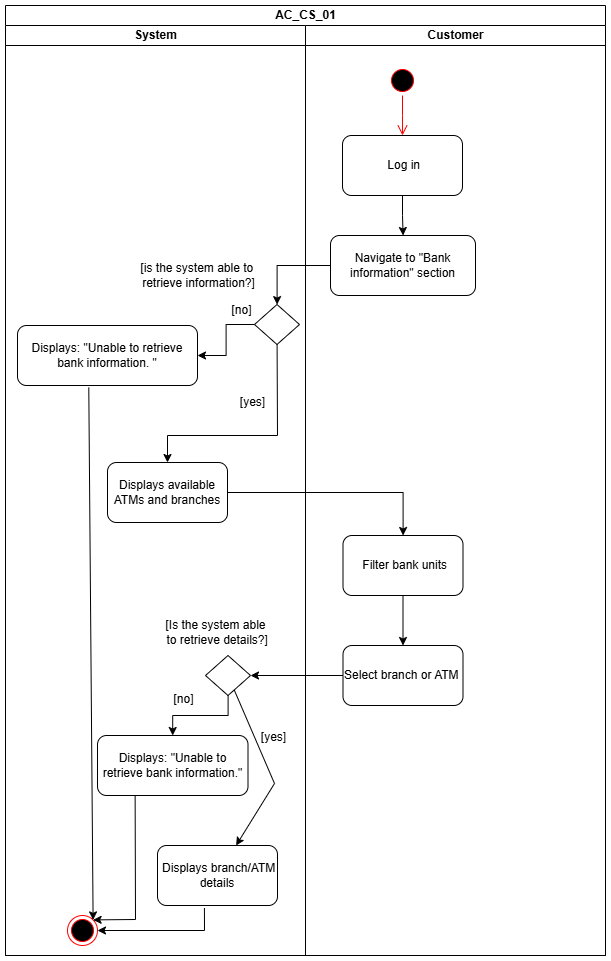

The diagram above was exported from draw.io. Its source (the exported page's mxGraphModel, read from the mxfile embedded in the PNG):
<mxGraphModel dx="2884" dy="1192" grid="0" gridSize="10" guides="1" tooltips="1" connect="1" arrows="1" fold="1" page="0" pageScale="1" pageWidth="1100" pageHeight="850" math="0" shadow="0">
  <root>
    <mxCell id="0" />
    <mxCell id="1" parent="0" />
    <mxCell id="2" value="" style="ellipse;html=1;shape=startState;fillColor=#000000;strokeColor=#ff0000;" vertex="1" parent="1">
      <mxGeometry x="140" y="190" width="30" height="30" as="geometry" />
    </mxCell>
    <mxCell id="3" value="" style="edgeStyle=orthogonalEdgeStyle;html=1;verticalAlign=bottom;endArrow=open;endSize=8;strokeColor=#ff0000;rounded=0;" edge="1" source="2" parent="1">
      <mxGeometry relative="1" as="geometry">
        <mxPoint x="155" y="260" as="targetPoint" />
      </mxGeometry>
    </mxCell>
    <mxCell id="4" value="" style="edgeStyle=orthogonalEdgeStyle;rounded=0;orthogonalLoop=1;jettySize=auto;html=1;" edge="1" source="5" target="7" parent="1">
      <mxGeometry relative="1" as="geometry" />
    </mxCell>
    <mxCell id="5" value="&amp;nbsp;Log in" style="rounded=1;whiteSpace=wrap;html=1;" vertex="1" parent="1">
      <mxGeometry x="95" y="260" width="120" height="60" as="geometry" />
    </mxCell>
    <mxCell id="6" value="" style="edgeStyle=orthogonalEdgeStyle;rounded=0;orthogonalLoop=1;jettySize=auto;html=1;" edge="1" source="7" target="24" parent="1">
      <mxGeometry relative="1" as="geometry">
        <mxPoint x="155" y="460" as="targetPoint" />
      </mxGeometry>
    </mxCell>
    <mxCell id="7" value="Navigate to &quot;Bank information&quot; section" style="whiteSpace=wrap;html=1;rounded=1;" vertex="1" parent="1">
      <mxGeometry x="83" y="360" width="145" height="60" as="geometry" />
    </mxCell>
    <mxCell id="8" value="" style="edgeStyle=orthogonalEdgeStyle;rounded=0;orthogonalLoop=1;jettySize=auto;html=1;" edge="1" source="17" target="10" parent="1">
      <mxGeometry relative="1" as="geometry" />
    </mxCell>
    <mxCell id="9" value="" style="edgeStyle=orthogonalEdgeStyle;rounded=0;orthogonalLoop=1;jettySize=auto;html=1;" edge="1" source="10" target="11" parent="1">
      <mxGeometry relative="1" as="geometry" />
    </mxCell>
    <mxCell id="10" value="&amp;nbsp;Filter bank units" style="whiteSpace=wrap;html=1;rounded=1;" vertex="1" parent="1">
      <mxGeometry x="95.5" y="660" width="120" height="60" as="geometry" />
    </mxCell>
    <mxCell id="11" value="Select branch or ATM&amp;nbsp;" style="whiteSpace=wrap;html=1;rounded=1;" vertex="1" parent="1">
      <mxGeometry x="95.5" y="770" width="120" height="60" as="geometry" />
    </mxCell>
    <mxCell id="12" value="" style="endArrow=classic;html=1;rounded=0;" edge="1" source="11" target="30" parent="1">
      <mxGeometry width="50" height="50" relative="1" as="geometry">
        <mxPoint x="130" y="870" as="sourcePoint" />
        <mxPoint x="180" y="820" as="targetPoint" />
      </mxGeometry>
    </mxCell>
    <mxCell id="13" value="&lt;span style=&quot;color: rgb(0, 0, 0); font-family: Helvetica; font-size: 12px; font-style: normal; font-variant-ligatures: normal; font-variant-caps: normal; font-weight: 400; letter-spacing: normal; orphans: 2; text-align: center; text-indent: 0px; text-transform: none; widows: 2; word-spacing: 0px; -webkit-text-stroke-width: 0px; white-space: nowrap; text-decoration-thickness: initial; text-decoration-style: initial; text-decoration-color: initial; float: none; display: inline !important;&quot;&gt;AC_CS_01&lt;/span&gt;" style="text;whiteSpace=wrap;html=1;" vertex="1" parent="1">
      <mxGeometry x="125" y="150" width="90" height="40" as="geometry" />
    </mxCell>
    <mxCell id="14" value="AC_CS_01" style="swimlane;childLayout=stackLayout;resizeParent=1;resizeParentMax=0;startSize=20;html=1;" vertex="1" parent="1">
      <mxGeometry x="-242" y="130" width="600" height="950" as="geometry" />
    </mxCell>
    <mxCell id="15" value="System" style="swimlane;startSize=20;html=1;aspect=fixed;" vertex="1" parent="14">
      <mxGeometry y="20" width="300" height="930" as="geometry" />
    </mxCell>
    <mxCell id="16" value="Displays: &quot;Unable to retrieve bank information. &quot;" style="rounded=1;whiteSpace=wrap;html=1;" vertex="1" parent="15">
      <mxGeometry x="12" y="300" width="180" height="60" as="geometry" />
    </mxCell>
    <mxCell id="17" value="Displays available ATMs and branches" style="rounded=1;whiteSpace=wrap;html=1;" vertex="1" parent="15">
      <mxGeometry x="102" y="437" width="120" height="60" as="geometry" />
    </mxCell>
    <mxCell id="18" value="Displays: &quot;Unable to retrieve bank information.&quot;" style="rounded=1;whiteSpace=wrap;html=1;" vertex="1" parent="15">
      <mxGeometry x="92" y="710" width="150.5" height="60" as="geometry" />
    </mxCell>
    <mxCell id="19" value="&amp;nbsp;Displays branch/ATM details" style="rounded=1;whiteSpace=wrap;html=1;" vertex="1" parent="15">
      <mxGeometry x="152" y="820" width="120" height="60" as="geometry" />
    </mxCell>
    <mxCell id="20" value="" style="ellipse;html=1;shape=endState;fillColor=#000000;strokeColor=#ff0000;" vertex="1" parent="15">
      <mxGeometry x="62" y="890" width="30" height="30" as="geometry" />
    </mxCell>
    <mxCell id="21" value="" style="endArrow=classic;html=1;rounded=0;exitX=0.396;exitY=1.032;exitDx=0;exitDy=0;exitPerimeter=0;entryX=1;entryY=0;entryDx=0;entryDy=0;" edge="1" parent="15" source="16" target="20">
      <mxGeometry width="50" height="50" relative="1" as="geometry">
        <mxPoint x="232" y="760" as="sourcePoint" />
        <mxPoint x="282" y="710" as="targetPoint" />
      </mxGeometry>
    </mxCell>
    <mxCell id="22" value="" style="endArrow=classic;html=1;rounded=0;exitX=0.25;exitY=1;exitDx=0;exitDy=0;entryX=1;entryY=0;entryDx=0;entryDy=0;" edge="1" parent="15" source="18" target="20">
      <mxGeometry width="50" height="50" relative="1" as="geometry">
        <mxPoint x="232" y="730" as="sourcePoint" />
        <mxPoint x="282" y="680" as="targetPoint" />
        <Array as="points">
          <mxPoint x="130" y="894" />
        </Array>
      </mxGeometry>
    </mxCell>
    <mxCell id="23" value="" style="endArrow=classic;html=1;rounded=0;exitX=0.391;exitY=1.042;exitDx=0;exitDy=0;exitPerimeter=0;entryX=1;entryY=0.5;entryDx=0;entryDy=0;" edge="1" parent="15" source="19" target="20">
      <mxGeometry width="50" height="50" relative="1" as="geometry">
        <mxPoint x="192" y="940" as="sourcePoint" />
        <mxPoint x="242" y="890" as="targetPoint" />
        <Array as="points">
          <mxPoint x="199" y="905" />
        </Array>
      </mxGeometry>
    </mxCell>
    <mxCell id="24" value="" style="rhombus;whiteSpace=wrap;html=1;" vertex="1" parent="15">
      <mxGeometry x="249" y="279" width="45" height="40" as="geometry" />
    </mxCell>
    <mxCell id="25" value="" style="edgeStyle=orthogonalEdgeStyle;rounded=0;orthogonalLoop=1;jettySize=auto;html=1;" edge="1" parent="15" source="24" target="16">
      <mxGeometry relative="1" as="geometry" />
    </mxCell>
    <mxCell id="26" value="" style="endArrow=classic;html=1;rounded=0;" edge="1" parent="15" source="24" target="17">
      <mxGeometry width="50" height="50" relative="1" as="geometry">
        <mxPoint x="312" y="435" as="sourcePoint" />
        <mxPoint x="362" y="385" as="targetPoint" />
        <Array as="points">
          <mxPoint x="272" y="410" />
          <mxPoint x="162" y="410" />
        </Array>
      </mxGeometry>
    </mxCell>
    <mxCell id="27" value="[no]" style="text;html=1;align=center;verticalAlign=middle;resizable=0;points=[];autosize=1;strokeColor=none;fillColor=none;" vertex="1" parent="15">
      <mxGeometry x="216" y="270" width="40" height="30" as="geometry" />
    </mxCell>
    <mxCell id="28" value="[yes]" style="text;html=1;align=center;verticalAlign=middle;resizable=0;points=[];autosize=1;strokeColor=none;fillColor=none;" vertex="1" parent="15">
      <mxGeometry x="222" y="362" width="50" height="30" as="geometry" />
    </mxCell>
    <mxCell id="29" value="[is the system able to&amp;nbsp;&lt;div&gt;retrieve information?]&lt;/div&gt;" style="text;html=1;align=center;verticalAlign=middle;resizable=0;points=[];autosize=1;strokeColor=none;fillColor=none;" vertex="1" parent="15">
      <mxGeometry x="123" y="230" width="140" height="40" as="geometry" />
    </mxCell>
    <mxCell id="30" value="" style="rhombus;whiteSpace=wrap;html=1;" vertex="1" parent="15">
      <mxGeometry x="200" y="630" width="45" height="40" as="geometry" />
    </mxCell>
    <mxCell id="31" value="" style="edgeStyle=orthogonalEdgeStyle;rounded=0;orthogonalLoop=1;jettySize=auto;html=1;" edge="1" parent="15" source="30" target="18">
      <mxGeometry relative="1" as="geometry" />
    </mxCell>
    <mxCell id="32" value="[Is the system able&lt;div&gt;&amp;nbsp;to retrieve details?]&lt;/div&gt;" style="text;html=1;align=center;verticalAlign=middle;resizable=0;points=[];autosize=1;strokeColor=none;fillColor=none;" vertex="1" parent="15">
      <mxGeometry x="145" y="587" width="130" height="40" as="geometry" />
    </mxCell>
    <mxCell id="33" value="[no]" style="text;html=1;align=center;verticalAlign=middle;resizable=0;points=[];autosize=1;strokeColor=none;fillColor=none;" vertex="1" parent="15">
      <mxGeometry x="158" y="659" width="40" height="30" as="geometry" />
    </mxCell>
    <mxCell id="34" value="" style="endArrow=classic;html=1;rounded=0;" edge="1" parent="15" source="30" target="19">
      <mxGeometry width="50" height="50" relative="1" as="geometry">
        <mxPoint x="394" y="757" as="sourcePoint" />
        <mxPoint x="447" y="710" as="targetPoint" />
        <Array as="points">
          <mxPoint x="269" y="758" />
        </Array>
      </mxGeometry>
    </mxCell>
    <mxCell id="35" value="[yes]" style="text;html=1;align=center;verticalAlign=middle;resizable=0;points=[];autosize=1;strokeColor=none;fillColor=none;" vertex="1" parent="15">
      <mxGeometry x="242.5" y="697" width="50" height="30" as="geometry" />
    </mxCell>
    <mxCell id="36" value="Customer" style="swimlane;startSize=20;html=1;aspect=fixed;" vertex="1" parent="14">
      <mxGeometry x="300" y="20" width="300" height="930" as="geometry" />
    </mxCell>
  </root>
</mxGraphModel>